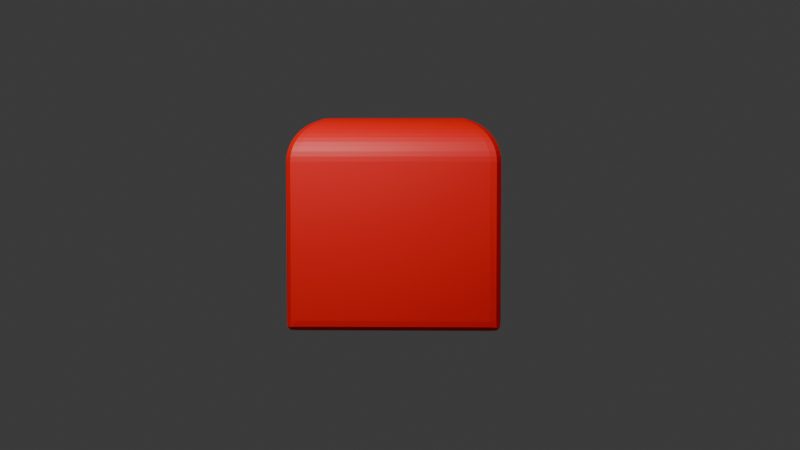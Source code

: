 # Source: tas_laric_intemplate_2.blend  (saved by Blender 5.0.119; exported with 4.5.12 LTS)
import bpy
from mathutils import Matrix  # noqa: F401  (used for matrix-valued properties, if any)

bpy.ops.wm.read_factory_settings(use_empty=True)
scene = bpy.context.scene
scene.name = 'Scene'

# ---- collections
col_collection = bpy.data.collections.new('Collection'); scene.collection.children.link(col_collection)

# ---- materials (node trees are filled in below, after node groups)
mat_material_001 = bpy.data.materials.new('Material.001')

# ---- material node trees
mat_material_001.use_nodes = True; mat_material_001.node_tree.nodes.clear()
_N = mat_material_001.node_tree.nodes; _L = mat_material_001.node_tree.links
n0 = _N.new('ShaderNodeBsdfPrincipled'); n0.name = 'Principled BSDF'; n0.location = (-200, 100)
n0.inputs[0].default_value = (1.0, 0.0, 0.0, 1.0)
n1 = _N.new('ShaderNodeOutputMaterial'); n1.name = 'Material Output'; n1.location = (200, 100)
_L.new(n0.outputs[0], n1.inputs[0])
n1.is_active_output = True

# ---- world
world_world = bpy.data.worlds.new('World'); scene.world = world_world
world_world.use_nodes = True; world_world.node_tree.nodes.clear()
_N = world_world.node_tree.nodes; _L = world_world.node_tree.links
n0 = _N.new('ShaderNodeOutputWorld'); n0.name = 'World Output'; n0.location = (200, 100)
n1 = _N.new('ShaderNodeBackground'); n1.name = 'Background'; n1.location = (-200, 100)
n1.inputs[0].default_value = (0.05088, 0.05088, 0.05088, 1.0)
_L.new(n1.outputs[0], n0.inputs[0])
n0.is_active_output = True
world_world.color = (0.05088, 0.05088, 0.05088)
world_world.sun_shadow_jitter_overblur = 0.0

# ---- cameras
cam_camera = bpy.data.cameras.new('Camera')
cam_camera.clip_end = 100.0
cam_camera.ortho_scale = 7.314

# ---- lights
light_light = bpy.data.lights.new('Light', 'POINT')
light_light.energy = 1000.0
light_light.shadow_soft_size = 0.03929

# ---- meshes
me_cube_001 = bpy.data.meshes.new('Cube.001')
me_cube_001.from_pydata([(-1.0, -1.0, -1.0), (-1.0, 1.0, -1.0), (1.0, -1.0, -1.0), (1.0, 1.0, -1.0), (-0.5775, -0.5775, 1.0), (-1.0, -1.0, 0.5775), (-0.6248, -0.6248, 0.9973), (-0.6715, -0.6715, 0.9894), (-0.7171, -0.7171, 0.9763), (-0.7608, -0.7608, 0.9582), (-0.8023, -0.8023, 0.9352), (-0.8409, -0.8409, 0.9078), (-0.8763, -0.8763, 0.8763), (-0.9078, -0.9078, 0.8409), (-0.9352, -0.9352, 0.8023), (-0.9582, -0.9582, 0.7608), (-0.9763, -0.9763, 0.7171), (-0.9894, -0.9894, 0.6715), (-0.9973, -0.9973, 0.6248), (-0.5775, 0.5775, 1.0), (-1.0, 1.0, 0.5775), (-0.6248, 0.6248, 0.9973), (-0.6715, 0.6715, 0.9894), (-0.7171, 0.7171, 0.9763), (-0.7608, 0.7608, 0.9582), (-0.8023, 0.8023, 0.9352), (-0.8409, 0.8409, 0.9078), (-0.8763, 0.8763, 0.8763), (-0.9078, 0.9078, 0.8409), (-0.9352, 0.9352, 0.8023), (-0.9582, 0.9582, 0.7608), (-0.9763, 0.9763, 0.7171), (-0.9894, 0.9894, 0.6715), (-0.9973, 0.9973, 0.6248), (0.5775, -0.5775, 1.0), (1.0, -1.0, 0.5775), (0.6248, -0.6248, 0.9973), (0.6715, -0.6715, 0.9894), (0.7171, -0.7171, 0.9763), (0.7608, -0.7608, 0.9582), (0.8023, -0.8023, 0.9352), (0.8409, -0.8409, 0.9078), (0.8763, -0.8763, 0.8763), (0.9078, -0.9078, 0.8409), (0.9352, -0.9352, 0.8023), (0.9582, -0.9582, 0.7608), (0.9763, -0.9763, 0.7171), (0.9894, -0.9894, 0.6715), (0.9973, -0.9973, 0.6248), (0.5775, 0.5775, 1.0), (1.0, 1.0, 0.5775), (0.6248, 0.6248, 0.9973), (0.6715, 0.6715, 0.9894), (0.7171, 0.7171, 0.9763), (0.7608, 0.7608, 0.9582), (0.8023, 0.8023, 0.9352), (0.8409, 0.8409, 0.9078), (0.8763, 0.8763, 0.8763), (0.9078, 0.9078, 0.8409), (0.9352, 0.9352, 0.8023), (0.9582, 0.9582, 0.7608), (0.9763, 0.9763, 0.7171), (0.9894, 0.9894, 0.6715), (0.9973, 0.9973, 0.6248)], [], [(1, 3, 2, 0), (4, 19, 21, 6), (6, 21, 22, 7), (7, 22, 23, 8), (8, 23, 24, 9), (9, 24, 25, 10), (10, 25, 26, 11), (11, 26, 27, 12), (12, 27, 28, 13), (13, 28, 29, 14), (14, 29, 30, 15), (15, 30, 31, 16), (16, 31, 32, 17), (17, 32, 33, 18), (18, 33, 20, 5), (19, 49, 51, 21), (21, 51, 52, 22), (22, 52, 53, 23), (23, 53, 54, 24), (24, 54, 55, 25), (25, 55, 56, 26), (26, 56, 57, 27), (27, 57, 58, 28), (28, 58, 59, 29), (29, 59, 60, 30), (30, 60, 61, 31), (31, 61, 62, 32), (32, 62, 63, 33), (33, 63, 50, 20), (49, 34, 36, 51), (51, 36, 37, 52), (52, 37, 38, 53), (53, 38, 39, 54), (54, 39, 40, 55), (55, 40, 41, 56), (56, 41, 42, 57), (57, 42, 43, 58), (58, 43, 44, 59), (59, 44, 45, 60), (60, 45, 46, 61), (61, 46, 47, 62), (62, 47, 48, 63), (63, 48, 35, 50), (34, 4, 6, 36), (36, 6, 7, 37), (37, 7, 8, 38), (38, 8, 9, 39), (39, 9, 10, 40), (40, 10, 11, 41), (41, 11, 12, 42), (42, 12, 13, 43), (43, 13, 14, 44), (44, 14, 15, 45), (45, 15, 16, 46), (46, 16, 17, 47), (47, 17, 18, 48), (48, 18, 5, 35), (2, 35, 5, 0), (0, 5, 20, 1), (49, 19, 4, 34), (1, 20, 50, 3), (3, 50, 35, 2)])
_uv = me_cube_001.uv_layers.new(name='UVMap')
_uv.uv.foreach_set('vector', [0.125, 0.5, 0.375, 0.5, 0.375, 0.75, 0.125, 0.75, 0.8222, 0.6972, 0.8222, 0.5528, 0.8281, 0.5469, 0.8281, 0.7031, 0.8281, 0.7031, 0.8281, 0.5469, 0.8339, 0.5411, 0.8339, 0.7089, 0.8339, 0.7089, 0.8339, 0.5411, 0.8396, 0.5354, 0.8396, 0.7146, 0.8396, 0.7146, 0.8396, 0.5354, 0.8451, 0.5299, 0.8451, 0.7201, 0.8451, 0.7201, 0.8451, 0.5299, 0.8503, 0.5247, 0.8503, 0.7253, 0.8503, 0.7253, 0.8503, 0.5247, 0.8551, 0.5199, 0.8551, 0.7301, 0.8551, 0.7301, 0.8551, 0.5199, 0.8673, 0.5077, 0.8673, 0.7423, 0.625, 0.01547, 0.625, 0.25, 0.6051, 0.25, 0.6051, 0.01152, 0.6051, 0.01152, 0.6051, 0.25, 0.6003, 0.25, 0.6003, 0.008094, 0.6003, 0.008094, 0.6003, 0.25, 0.5951, 0.25, 0.5951, 0.00523, 0.5951, 0.00523, 0.5951, 0.25, 0.5896, 0.25, 0.5896, 0.002964, 0.5896, 0.002964, 0.5896, 0.25, 0.5839, 0.25, 0.5839, 0.001324, 0.5839, 0.001324, 0.5839, 0.25, 0.5781, 0.25, 0.5781, 0.0003321, 0.5781, 0.0003321, 0.5781, 0.25, 0.5722, 0.25, 0.5722, 0.0, 0.8222, 0.5528, 0.6778, 0.5528, 0.6719, 0.5469, 0.8281, 0.5469, 0.8281, 0.5469, 0.6719, 0.5469, 0.6661, 0.5411, 0.8339, 0.5411, 0.8339, 0.5411, 0.6661, 0.5411, 0.6604, 0.5354, 0.8396, 0.5354, 0.8396, 0.5354, 0.6604, 0.5354, 0.6549, 0.5299, 0.8451, 0.5299, 0.8451, 0.5299, 0.6549, 0.5299, 0.6497, 0.5247, 0.8503, 0.5247, 0.8503, 0.5247, 0.6497, 0.5247, 0.6449, 0.5199, 0.8551, 0.5199, 0.8551, 0.5199, 0.6449, 0.5199, 0.6289, 0.5039, 0.8673, 0.5077, 0.625, 0.25, 0.6289, 0.5039, 0.6051, 0.5, 0.6051, 0.25, 0.6051, 0.25, 0.6051, 0.5, 0.6003, 0.5, 0.6003, 0.25, 0.6003, 0.25, 0.6003, 0.5, 0.5951, 0.5, 0.5951, 0.25, 0.5951, 0.25, 0.5951, 0.5, 0.5896, 0.5, 0.5896, 0.25, 0.5896, 0.25, 0.5896, 0.5, 0.5839, 0.5, 0.5839, 0.25, 0.5839, 0.25, 0.5839, 0.5, 0.5781, 0.5, 0.5781, 0.25, 0.5781, 0.25, 0.5781, 0.5, 0.5722, 0.5, 0.5722, 0.25, 0.6778, 0.5528, 0.6778, 0.6972, 0.6719, 0.7031, 0.6719, 0.5469, 0.6719, 0.5469, 0.6719, 0.7031, 0.6661, 0.7089, 0.6661, 0.5411, 0.6661, 0.5411, 0.6661, 0.7089, 0.6604, 0.7146, 0.6604, 0.5354, 0.6604, 0.5354, 0.6604, 0.7146, 0.6549, 0.7201, 0.6549, 0.5299, 0.6549, 0.5299, 0.6549, 0.7201, 0.6497, 0.7253, 0.6497, 0.5247, 0.6497, 0.5247, 0.6497, 0.7253, 0.6449, 0.7301, 0.6449, 0.5199, 0.6449, 0.5199, 0.6449, 0.7301, 0.6289, 0.7461, 0.6289, 0.5039, 0.6289, 0.5039, 0.6289, 0.7461, 0.6051, 0.75, 0.6051, 0.5, 0.6051, 0.5, 0.6051, 0.75, 0.6003, 0.75, 0.6003, 0.5, 0.6003, 0.5, 0.6003, 0.75, 0.5951, 0.75, 0.5951, 0.5, 0.5951, 0.5, 0.5951, 0.75, 0.5896, 0.75, 0.5896, 0.5, 0.5896, 0.5, 0.5896, 0.75, 0.5839, 0.75, 0.5839, 0.5, 0.5839, 0.5, 0.5839, 0.75, 0.5781, 0.75, 0.5781, 0.5, 0.5781, 0.5, 0.5781, 0.75, 0.5722, 0.75, 0.5722, 0.5, 0.6778, 0.6972, 0.8222, 0.6972, 0.8281, 0.7031, 0.6719, 0.7031, 0.6719, 0.7031, 0.8281, 0.7031, 0.8339, 0.7089, 0.6661, 0.7089, 0.6661, 0.7089, 0.8339, 0.7089, 0.8396, 0.7146, 0.6604, 0.7146, 0.6604, 0.7146, 0.8396, 0.7146, 0.8451, 0.7201, 0.6549, 0.7201, 0.6549, 0.7201, 0.8451, 0.7201, 0.8503, 0.7253, 0.6497, 0.7253, 0.6497, 0.7253, 0.8503, 0.7253, 0.8551, 0.7301, 0.6449, 0.7301, 0.6449, 0.7301, 0.8551, 0.7301, 0.8673, 0.7423, 0.6289, 0.7461, 0.6289, 0.7461, 0.625, 0.9845, 0.6051, 0.9885, 0.6051, 0.75, 0.6051, 0.75, 0.6051, 0.9885, 0.6003, 0.9919, 0.6003, 0.75, 0.6003, 0.75, 0.6003, 0.9919, 0.5951, 0.9948, 0.5951, 0.75, 0.5951, 0.75, 0.5951, 0.9948, 0.5896, 0.997, 0.5896, 0.75, 0.5896, 0.75, 0.5896, 0.997, 0.5839, 0.9987, 0.5839, 0.75, 0.5839, 0.75, 0.5839, 0.9987, 0.5781, 0.9997, 0.5781, 0.75, 0.5781, 0.75, 0.5781, 0.9997, 0.5722, 1.0, 0.5722, 0.75, 0.375, 0.75, 0.5722, 0.75, 0.5722, 1.0, 0.375, 1.0, 0.375, 0.0, 0.5722, 0.0, 0.5722, 0.25, 0.375, 0.25, 0.6778, 0.5528, 0.8222, 0.5528, 0.8222, 0.6972, 0.6778, 0.6972, 0.375, 0.25, 0.5722, 0.25, 0.5722, 0.5, 0.375, 0.5, 0.375, 0.5, 0.5722, 0.5, 0.5722, 0.75, 0.375, 0.75])
me_cube_001.materials.append(mat_material_001)
me_cube_001.update()

# ---- objects
ob_light = bpy.data.objects.new('Light', light_light)
ob_camera = bpy.data.objects.new('Camera', cam_camera)
ob_cube = bpy.data.objects.new('Cube', me_cube_001)

# ---- transforms, parenting, visibility, modifiers, constraints
ob_light.location = (-1.349, -5.244, 3.842)
ob_light.rotation_euler = (0.6503, 0.05522, 1.866)
ob_light.lock_rotations_4d = False
ob_light.empty_display_type = 'ARROWS'
ob_light.color = (0.0, 0.0, 0.0, 0.0)
ob_light.lineart.crease_threshold = 0.0
ob_camera.location = (0.3532, -11.25, 0.4317)
ob_camera.rotation_euler = (1.528, 1.249e-06, 0.02837)
ob_camera.lock_rotations_4d = False
ob_camera.empty_display_type = 'ARROWS'
ob_camera.color = (0.0, 0.0, 0.0, 0.0)
ob_camera.display_type = 'WIRE'
ob_camera.lineart.crease_threshold = 0.0
ob_cube.location = (0.0, 0.0, 0.0)
_m = ob_cube.modifiers.new('Bevel', 'BEVEL')
_m.segments = 3
_m.profile = 0.6919

# ---- collection membership
col_collection.objects.link(ob_light)
col_collection.objects.link(ob_camera)
col_collection.objects.link(ob_cube)

# ---- scene / render settings (as saved in the file)
scene.camera = ob_camera
scene.frame_start = 1; scene.frame_end = 250; scene.frame_set(1)
scene.render.engine = 'BLENDER_EEVEE_NEXT'
scene.render.bake_bias = 0.0
scene.render.bake_samples = 0
scene.cycles.sampling_pattern = 'TABULATED_SOBOL'
scene.eevee.use_volume_custom_range = False
bpy.context.view_layer.update()
